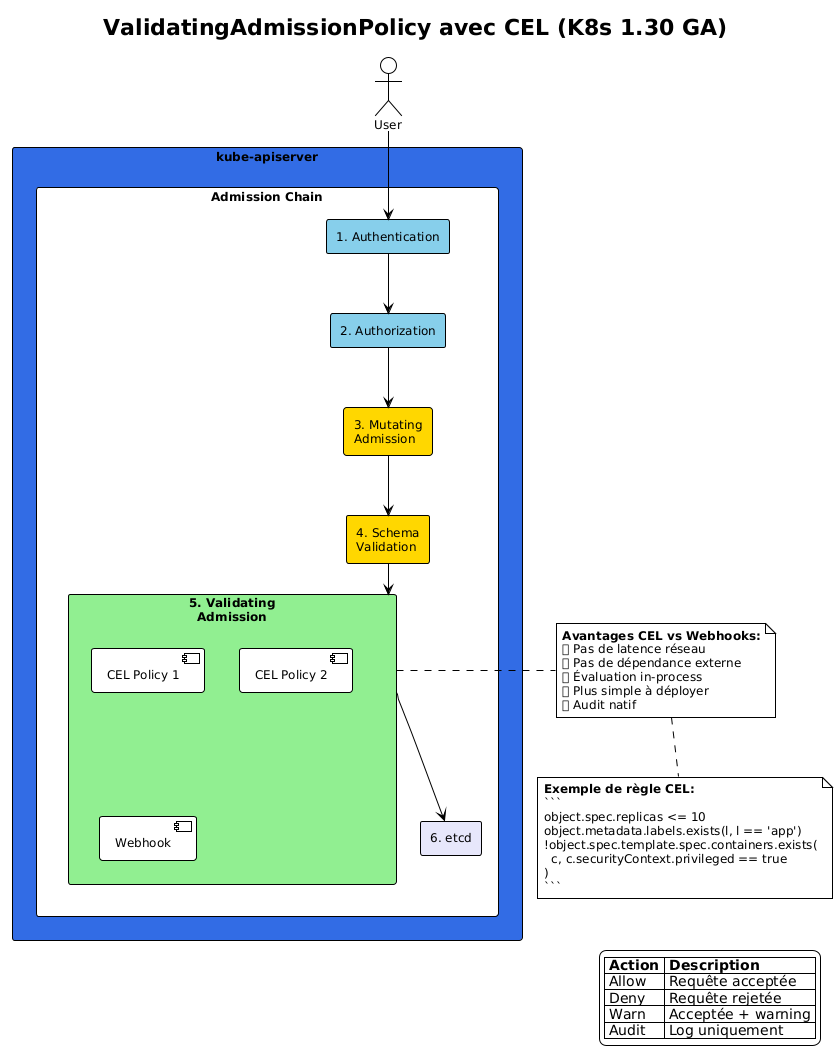

The diagram above was rendered by PlantUML. Its source (embedded in the PNG):
@startuml
!theme plain
skinparam backgroundColor #FFFFFF
skinparam defaultFontName Arial
skinparam defaultFontSize 12

title ValidatingAdmissionPolicy avec CEL (K8s 1.30 GA)

actor "User" as user

rectangle "kube-apiserver" as api #326CE5 {

  rectangle "Admission Chain" as chain {
    rectangle "1. Authentication" as auth #87CEEB
    rectangle "2. Authorization" as authz #87CEEB
    rectangle "3. Mutating\nAdmission" as mutate #FFD700
    rectangle "4. Schema\nValidation" as schema #FFD700
    rectangle "5. Validating\nAdmission" as validate #90EE90 {
      component "CEL Policy 1" as cel1
      component "CEL Policy 2" as cel2
      component "Webhook" as webhook
    }
    rectangle "6. etcd" as etcd #E6E6FA
  }
}

user -down-> auth
auth -down-> authz
authz -down-> mutate
mutate -down-> schema
schema -down-> validate
validate -down-> etcd

note right of validate
  **Avantages CEL vs Webhooks:**
  ✅ Pas de latence réseau
  ✅ Pas de dépendance externe
  ✅ Évaluation in-process
  ✅ Plus simple à déployer
  ✅ Audit natif
end note

note bottom
  **Exemple de règle CEL:**
  ```
  object.spec.replicas <= 10
  object.metadata.labels.exists(l, l == 'app')
  !object.spec.template.spec.containers.exists(
    c, c.securityContext.privileged == true
  )
  ```
end note

legend right
  |= Action |= Description |
  | Allow | Requête acceptée |
  | Deny | Requête rejetée |
  | Warn | Acceptée + warning |
  | Audit | Log uniquement |
endlegend

@enduml